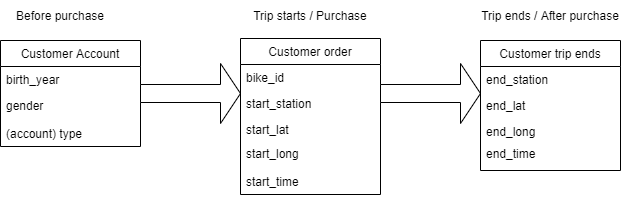

The diagram above was exported from draw.io. Its source (the exported page's mxGraphModel, read from the mxfile embedded in the PNG):
<mxGraphModel dx="1422" dy="914" grid="1" gridSize="10" guides="1" tooltips="1" connect="1" arrows="1" fold="1" page="1" pageScale="1" pageWidth="827" pageHeight="1169" math="0" shadow="0">
  <root>
    <mxCell id="0" />
    <mxCell id="1" parent="0" />
    <mxCell id="3JHzW7HVtbLufjY1lD8k-7" value="Customer Account" style="swimlane;fontStyle=0;childLayout=stackLayout;horizontal=1;startSize=26;fillColor=none;horizontalStack=0;resizeParent=1;resizeParentMax=0;resizeLast=0;collapsible=1;marginBottom=0;" vertex="1" parent="1">
      <mxGeometry x="40" y="60" width="140" height="106" as="geometry" />
    </mxCell>
    <mxCell id="3JHzW7HVtbLufjY1lD8k-8" value="birth_year" style="text;strokeColor=none;fillColor=none;align=left;verticalAlign=top;spacingLeft=4;spacingRight=4;overflow=hidden;rotatable=0;points=[[0,0.5],[1,0.5]];portConstraint=eastwest;fontStyle=0" vertex="1" parent="3JHzW7HVtbLufjY1lD8k-7">
      <mxGeometry y="26" width="140" height="26" as="geometry" />
    </mxCell>
    <mxCell id="3JHzW7HVtbLufjY1lD8k-9" value="gender " style="text;strokeColor=none;fillColor=none;align=left;verticalAlign=top;spacingLeft=4;spacingRight=4;overflow=hidden;rotatable=0;points=[[0,0.5],[1,0.5]];portConstraint=eastwest;" vertex="1" parent="3JHzW7HVtbLufjY1lD8k-7">
      <mxGeometry y="52" width="140" height="28" as="geometry" />
    </mxCell>
    <mxCell id="3JHzW7HVtbLufjY1lD8k-10" value="(account) type" style="text;strokeColor=none;fillColor=none;align=left;verticalAlign=top;spacingLeft=4;spacingRight=4;overflow=hidden;rotatable=0;points=[[0,0.5],[1,0.5]];portConstraint=eastwest;" vertex="1" parent="3JHzW7HVtbLufjY1lD8k-7">
      <mxGeometry y="80" width="140" height="26" as="geometry" />
    </mxCell>
    <mxCell id="3JHzW7HVtbLufjY1lD8k-11" value="Before purchase" style="text;html=1;strokeColor=none;fillColor=none;align=center;verticalAlign=middle;whiteSpace=wrap;rounded=0;" vertex="1" parent="1">
      <mxGeometry x="40" y="20" width="120" height="30" as="geometry" />
    </mxCell>
    <mxCell id="3JHzW7HVtbLufjY1lD8k-12" value="" style="shape=singleArrow;whiteSpace=wrap;html=1;" vertex="1" parent="1">
      <mxGeometry x="180" y="83" width="100" height="60" as="geometry" />
    </mxCell>
    <mxCell id="3JHzW7HVtbLufjY1lD8k-13" value="Customer order" style="swimlane;fontStyle=0;childLayout=stackLayout;horizontal=1;startSize=26;fillColor=none;horizontalStack=0;resizeParent=1;resizeParentMax=0;resizeLast=0;collapsible=1;marginBottom=0;" vertex="1" parent="1">
      <mxGeometry x="280" y="58" width="140" height="156" as="geometry" />
    </mxCell>
    <mxCell id="3JHzW7HVtbLufjY1lD8k-15" value="bike_id" style="text;strokeColor=none;fillColor=none;align=left;verticalAlign=top;spacingLeft=4;spacingRight=4;overflow=hidden;rotatable=0;points=[[0,0.5],[1,0.5]];portConstraint=eastwest;" vertex="1" parent="3JHzW7HVtbLufjY1lD8k-13">
      <mxGeometry y="26" width="140" height="26" as="geometry" />
    </mxCell>
    <mxCell id="3JHzW7HVtbLufjY1lD8k-14" value="start_station" style="text;strokeColor=none;fillColor=none;align=left;verticalAlign=top;spacingLeft=4;spacingRight=4;overflow=hidden;rotatable=0;points=[[0,0.5],[1,0.5]];portConstraint=eastwest;" vertex="1" parent="3JHzW7HVtbLufjY1lD8k-13">
      <mxGeometry y="52" width="140" height="26" as="geometry" />
    </mxCell>
    <mxCell id="3JHzW7HVtbLufjY1lD8k-16" value="start_lat" style="text;strokeColor=none;fillColor=none;align=left;verticalAlign=top;spacingLeft=4;spacingRight=4;overflow=hidden;rotatable=0;points=[[0,0.5],[1,0.5]];portConstraint=eastwest;" vertex="1" parent="3JHzW7HVtbLufjY1lD8k-13">
      <mxGeometry y="78" width="140" height="52" as="geometry" />
    </mxCell>
    <mxCell id="3JHzW7HVtbLufjY1lD8k-25" value="start_time" style="text;strokeColor=none;fillColor=none;align=left;verticalAlign=top;spacingLeft=4;spacingRight=4;overflow=hidden;rotatable=0;points=[[0,0.5],[1,0.5]];portConstraint=eastwest;" vertex="1" parent="3JHzW7HVtbLufjY1lD8k-13">
      <mxGeometry y="130" width="140" height="26" as="geometry" />
    </mxCell>
    <mxCell id="3JHzW7HVtbLufjY1lD8k-17" value="Trip starts / Purchase" style="text;html=1;strokeColor=none;fillColor=none;align=center;verticalAlign=middle;whiteSpace=wrap;rounded=0;" vertex="1" parent="1">
      <mxGeometry x="280" y="20" width="140" height="30" as="geometry" />
    </mxCell>
    <mxCell id="3JHzW7HVtbLufjY1lD8k-18" value="start_long" style="text;strokeColor=none;fillColor=none;align=left;verticalAlign=top;spacingLeft=4;spacingRight=4;overflow=hidden;rotatable=0;points=[[0,0.5],[1,0.5]];portConstraint=eastwest;" vertex="1" parent="1">
      <mxGeometry x="280" y="160" width="140" height="30" as="geometry" />
    </mxCell>
    <mxCell id="3JHzW7HVtbLufjY1lD8k-19" value="" style="shape=singleArrow;whiteSpace=wrap;html=1;" vertex="1" parent="1">
      <mxGeometry x="420" y="83" width="100" height="60" as="geometry" />
    </mxCell>
    <mxCell id="3JHzW7HVtbLufjY1lD8k-20" value="Customer trip ends" style="swimlane;fontStyle=0;childLayout=stackLayout;horizontal=1;startSize=26;fillColor=none;horizontalStack=0;resizeParent=1;resizeParentMax=0;resizeLast=0;collapsible=1;marginBottom=0;" vertex="1" parent="1">
      <mxGeometry x="520" y="60" width="140" height="130" as="geometry" />
    </mxCell>
    <mxCell id="3JHzW7HVtbLufjY1lD8k-21" value="end_station" style="text;strokeColor=none;fillColor=none;align=left;verticalAlign=top;spacingLeft=4;spacingRight=4;overflow=hidden;rotatable=0;points=[[0,0.5],[1,0.5]];portConstraint=eastwest;" vertex="1" parent="3JHzW7HVtbLufjY1lD8k-20">
      <mxGeometry y="26" width="140" height="26" as="geometry" />
    </mxCell>
    <mxCell id="3JHzW7HVtbLufjY1lD8k-22" value="end_lat" style="text;strokeColor=none;fillColor=none;align=left;verticalAlign=top;spacingLeft=4;spacingRight=4;overflow=hidden;rotatable=0;points=[[0,0.5],[1,0.5]];portConstraint=eastwest;" vertex="1" parent="3JHzW7HVtbLufjY1lD8k-20">
      <mxGeometry y="52" width="140" height="26" as="geometry" />
    </mxCell>
    <mxCell id="3JHzW7HVtbLufjY1lD8k-23" value="end_long" style="text;strokeColor=none;fillColor=none;align=left;verticalAlign=top;spacingLeft=4;spacingRight=4;overflow=hidden;rotatable=0;points=[[0,0.5],[1,0.5]];portConstraint=eastwest;" vertex="1" parent="3JHzW7HVtbLufjY1lD8k-20">
      <mxGeometry y="78" width="140" height="52" as="geometry" />
    </mxCell>
    <mxCell id="3JHzW7HVtbLufjY1lD8k-24" value="Trip ends / After purchase" style="text;html=1;strokeColor=none;fillColor=none;align=center;verticalAlign=middle;whiteSpace=wrap;rounded=0;" vertex="1" parent="1">
      <mxGeometry x="520" y="20" width="140" height="30" as="geometry" />
    </mxCell>
    <mxCell id="3JHzW7HVtbLufjY1lD8k-26" value="end_time" style="text;strokeColor=none;fillColor=none;align=left;verticalAlign=top;spacingLeft=4;spacingRight=4;overflow=hidden;rotatable=0;points=[[0,0.5],[1,0.5]];portConstraint=eastwest;" vertex="1" parent="1">
      <mxGeometry x="520" y="160" width="140" height="22" as="geometry" />
    </mxCell>
  </root>
</mxGraphModel>